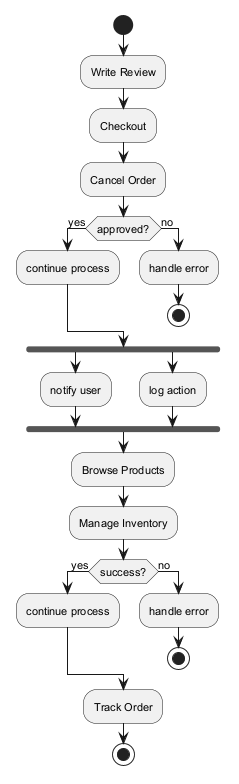

The diagram above was rendered by PlantUML. Its source (embedded in the PNG):
@startuml
skinparam monochrome true
skinparam defaultFontSize 11
start
:Write Review;
:Checkout;
:Cancel Order;
if (approved?) then (yes)
:continue process;
else (no)
:handle error;
stop
endif
fork
:notify user;
fork again
:log action;
end fork
:Browse Products;
:Manage Inventory;
if (success?) then (yes)
:continue process;
else (no)
:handle error;
stop
endif
:Track Order;
stop
@enduml